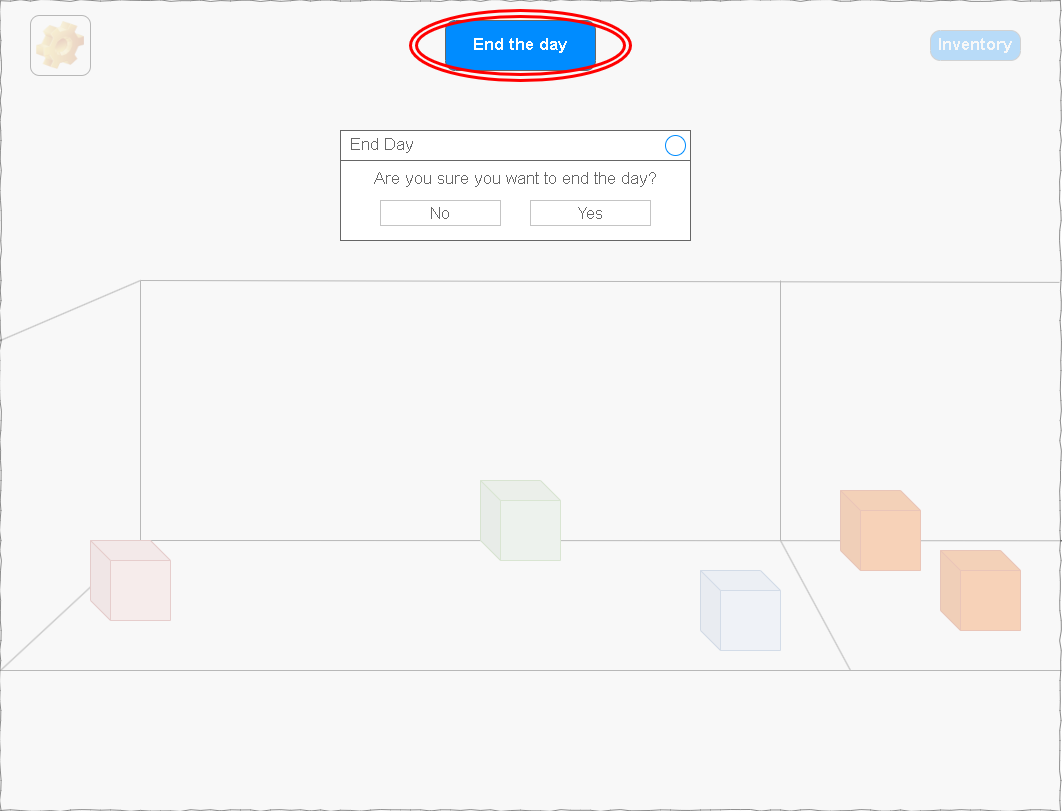

The diagram above was exported from draw.io. Its source (the exported page's mxGraphModel, read from the mxfile embedded in the PNG):
<mxGraphModel dx="2074" dy="790" grid="1" gridSize="10" guides="1" tooltips="1" connect="1" arrows="1" fold="1" page="1" pageScale="1" pageWidth="827" pageHeight="1169" math="0" shadow="0">
  <root>
    <mxCell id="0" />
    <mxCell id="1" parent="0" />
    <mxCell id="MvYqBOjVcbLFHdokLBEU-17" value="Inventory" style="strokeWidth=1;shadow=0;dashed=0;align=center;html=1;shape=mxgraph.mockup.buttons.button;strokeColor=#666666;fontColor=#ffffff;mainText=;buttonStyle=round;fontSize=17;fontStyle=1;fillColor=#008cff;whiteSpace=wrap;" parent="1" vertex="1">
      <mxGeometry x="950" y="50" width="90" height="30" as="geometry" />
    </mxCell>
    <object label="" Settings="" id="MvYqBOjVcbLFHdokLBEU-16">
      <mxCell style="icon;html=1;image=img/clipart/Gear_128x128.png;fontSize=13;" parent="1" vertex="1">
        <mxGeometry x="50" y="35" width="60" height="60" as="geometry" />
      </mxCell>
    </object>
    <mxCell id="MvYqBOjVcbLFHdokLBEU-2" value="" style="endArrow=none;html=1;rounded=0;entryX=0.132;entryY=0.667;entryDx=0;entryDy=0;entryPerimeter=0;" parent="1" target="MvYqBOjVcbLFHdokLBEU-1" edge="1">
      <mxGeometry width="50" height="50" relative="1" as="geometry">
        <mxPoint x="20" y="690" as="sourcePoint" />
        <mxPoint x="70" y="570" as="targetPoint" />
      </mxGeometry>
    </mxCell>
    <mxCell id="MvYqBOjVcbLFHdokLBEU-3" value="" style="endArrow=none;html=1;rounded=0;entryX=1.001;entryY=0.667;entryDx=0;entryDy=0;entryPerimeter=0;" parent="1" target="MvYqBOjVcbLFHdokLBEU-1" edge="1">
      <mxGeometry width="50" height="50" relative="1" as="geometry">
        <mxPoint x="160" y="560" as="sourcePoint" />
        <mxPoint x="570" y="400" as="targetPoint" />
      </mxGeometry>
    </mxCell>
    <mxCell id="MvYqBOjVcbLFHdokLBEU-4" value="" style="endArrow=none;html=1;rounded=0;entryX=1.001;entryY=0.667;entryDx=0;entryDy=0;entryPerimeter=0;" parent="1" edge="1">
      <mxGeometry width="50" height="50" relative="1" as="geometry">
        <mxPoint x="20" y="690" as="sourcePoint" />
        <mxPoint x="1080" y="690" as="targetPoint" />
      </mxGeometry>
    </mxCell>
    <mxCell id="MvYqBOjVcbLFHdokLBEU-5" value="" style="endArrow=none;html=1;rounded=0;entryX=0.132;entryY=0.667;entryDx=0;entryDy=0;entryPerimeter=0;" parent="1" edge="1">
      <mxGeometry width="50" height="50" relative="1" as="geometry">
        <mxPoint x="20" y="360" as="sourcePoint" />
        <mxPoint x="160" y="300" as="targetPoint" />
      </mxGeometry>
    </mxCell>
    <mxCell id="MvYqBOjVcbLFHdokLBEU-6" value="" style="endArrow=none;html=1;rounded=0;" parent="1" edge="1">
      <mxGeometry width="50" height="50" relative="1" as="geometry">
        <mxPoint x="160" y="560" as="sourcePoint" />
        <mxPoint x="160" y="300" as="targetPoint" />
      </mxGeometry>
    </mxCell>
    <mxCell id="MvYqBOjVcbLFHdokLBEU-7" value="" style="endArrow=none;html=1;rounded=0;entryX=0.999;entryY=0.348;entryDx=0;entryDy=0;entryPerimeter=0;" parent="1" target="MvYqBOjVcbLFHdokLBEU-1" edge="1">
      <mxGeometry width="50" height="50" relative="1" as="geometry">
        <mxPoint x="160" y="300" as="sourcePoint" />
        <mxPoint x="570" y="400" as="targetPoint" />
      </mxGeometry>
    </mxCell>
    <mxCell id="MvYqBOjVcbLFHdokLBEU-8" value="" style="shape=cube;whiteSpace=wrap;html=1;boundedLbl=1;backgroundOutline=1;darkOpacity=0.05;darkOpacity2=0.1;fillColor=#f8cecc;strokeColor=#b85450;" parent="1" vertex="1">
      <mxGeometry x="110" y="560" width="80" height="80" as="geometry" />
    </mxCell>
    <mxCell id="MvYqBOjVcbLFHdokLBEU-9" value="" style="shape=cube;whiteSpace=wrap;html=1;boundedLbl=1;backgroundOutline=1;darkOpacity=0.05;darkOpacity2=0.1;fillColor=#dae8fc;strokeColor=#6c8ebf;" parent="1" vertex="1">
      <mxGeometry x="720" y="590" width="80" height="80" as="geometry" />
    </mxCell>
    <mxCell id="MvYqBOjVcbLFHdokLBEU-10" value="" style="shape=cube;whiteSpace=wrap;html=1;boundedLbl=1;backgroundOutline=1;darkOpacity=0.05;darkOpacity2=0.1;fillColor=#d5e8d4;strokeColor=#82b366;" parent="1" vertex="1">
      <mxGeometry x="500" y="500" width="80" height="80" as="geometry" />
    </mxCell>
    <mxCell id="MvYqBOjVcbLFHdokLBEU-11" value="" style="endArrow=none;html=1;rounded=0;" parent="1" edge="1">
      <mxGeometry width="50" height="50" relative="1" as="geometry">
        <mxPoint x="800" y="560" as="sourcePoint" />
        <mxPoint x="800" y="300" as="targetPoint" />
      </mxGeometry>
    </mxCell>
    <mxCell id="MvYqBOjVcbLFHdokLBEU-12" value="" style="endArrow=none;html=1;rounded=0;" parent="1" edge="1">
      <mxGeometry width="50" height="50" relative="1" as="geometry">
        <mxPoint x="870" y="690" as="sourcePoint" />
        <mxPoint x="800" y="560" as="targetPoint" />
      </mxGeometry>
    </mxCell>
    <mxCell id="MvYqBOjVcbLFHdokLBEU-13" value="" style="shape=cube;whiteSpace=wrap;html=1;boundedLbl=1;backgroundOutline=1;darkOpacity=0.05;darkOpacity2=0.1;fillColor=#fa6800;strokeColor=#C73500;fontColor=#000000;" parent="1" vertex="1">
      <mxGeometry x="860" y="510" width="80" height="80" as="geometry" />
    </mxCell>
    <mxCell id="MvYqBOjVcbLFHdokLBEU-14" value="" style="shape=cube;whiteSpace=wrap;html=1;boundedLbl=1;backgroundOutline=1;darkOpacity=0.05;darkOpacity2=0.1;fillColor=#fa6800;strokeColor=#C73500;fontColor=#000000;" parent="1" vertex="1">
      <mxGeometry x="960" y="570" width="80" height="80" as="geometry" />
    </mxCell>
    <mxCell id="MvYqBOjVcbLFHdokLBEU-1" value="" style="whiteSpace=wrap;html=1;rounded=0;shadow=0;labelBackgroundColor=none;strokeColor=#666666;strokeWidth=1;fillColor=#f5f5f5;fontFamily=Verdana;fontSize=12;fontColor=#333333;align=center;comic=1;opacity=75;" parent="1" vertex="1">
      <mxGeometry x="20" y="20" width="1060" height="810" as="geometry" />
    </mxCell>
    <mxCell id="MvYqBOjVcbLFHdokLBEU-15" value="End the day" style="strokeWidth=1;shadow=0;dashed=0;align=center;html=1;shape=mxgraph.mockup.buttons.button;strokeColor=#666666;fontColor=#ffffff;mainText=;buttonStyle=round;fontSize=17;fontStyle=1;fillColor=#008cff;whiteSpace=wrap;" parent="1" vertex="1">
      <mxGeometry x="465" y="40" width="150" height="50" as="geometry" />
    </mxCell>
    <mxCell id="8K2IcSBL1Du599AhObWt-1" value="" style="ellipse;shape=doubleEllipse;whiteSpace=wrap;html=1;fillColor=none;strokeWidth=3;strokeColor=#FF0000;" vertex="1" parent="1">
      <mxGeometry x="430" y="30" width="220" height="70" as="geometry" />
    </mxCell>
    <mxCell id="MvYqBOjVcbLFHdokLBEU-18" value="Are you sure you want to end the day?" style="strokeWidth=1;shadow=0;dashed=0;align=center;html=1;shape=mxgraph.mockup.containers.rrect;rSize=0;strokeColor=#666666;fontColor=#666666;fontSize=17;verticalAlign=top;whiteSpace=wrap;fillColor=#ffffff;spacingTop=32;" parent="1" vertex="1">
      <mxGeometry x="360" y="150" width="350" height="110" as="geometry" />
    </mxCell>
    <mxCell id="MvYqBOjVcbLFHdokLBEU-19" value="End Day" style="strokeWidth=1;shadow=0;dashed=0;align=center;html=1;shape=mxgraph.mockup.containers.rrect;rSize=0;fontSize=17;fontColor=#666666;strokeColor=#666666;align=left;spacingLeft=8;fillColor=#ffffff;resizeWidth=1;whiteSpace=wrap;" parent="MvYqBOjVcbLFHdokLBEU-18" vertex="1">
      <mxGeometry width="350" height="30" relative="1" as="geometry" />
    </mxCell>
    <mxCell id="MvYqBOjVcbLFHdokLBEU-20" value="" style="shape=ellipse;strokeColor=#008cff;resizable=0;fillColor=none;html=1;" parent="MvYqBOjVcbLFHdokLBEU-19" vertex="1">
      <mxGeometry x="1" y="0.5" width="20" height="20" relative="1" as="geometry">
        <mxPoint x="-25" y="-10" as="offset" />
      </mxGeometry>
    </mxCell>
    <mxCell id="MvYqBOjVcbLFHdokLBEU-21" value="Yes" style="strokeWidth=1;shadow=0;dashed=0;align=center;html=1;shape=mxgraph.mockup.containers.rrect;rSize=0;fontSize=16;fontColor=#666666;strokeColor=#c4c4c4;resizable=0;whiteSpace=wrap;fillColor=#ffffff;" parent="MvYqBOjVcbLFHdokLBEU-18" vertex="1">
      <mxGeometry x="0.5" y="1" width="120" height="25" relative="1" as="geometry">
        <mxPoint x="15" y="-40" as="offset" />
      </mxGeometry>
    </mxCell>
    <mxCell id="MvYqBOjVcbLFHdokLBEU-23" value="No" style="strokeWidth=1;shadow=0;dashed=0;align=center;html=1;shape=mxgraph.mockup.containers.rrect;rSize=0;fontSize=16;fontColor=#666666;strokeColor=#c4c4c4;resizable=0;whiteSpace=wrap;fillColor=#ffffff;" parent="MvYqBOjVcbLFHdokLBEU-18" vertex="1">
      <mxGeometry x="39.99896551724138" y="70" width="120" height="25" as="geometry" />
    </mxCell>
  </root>
</mxGraphModel>